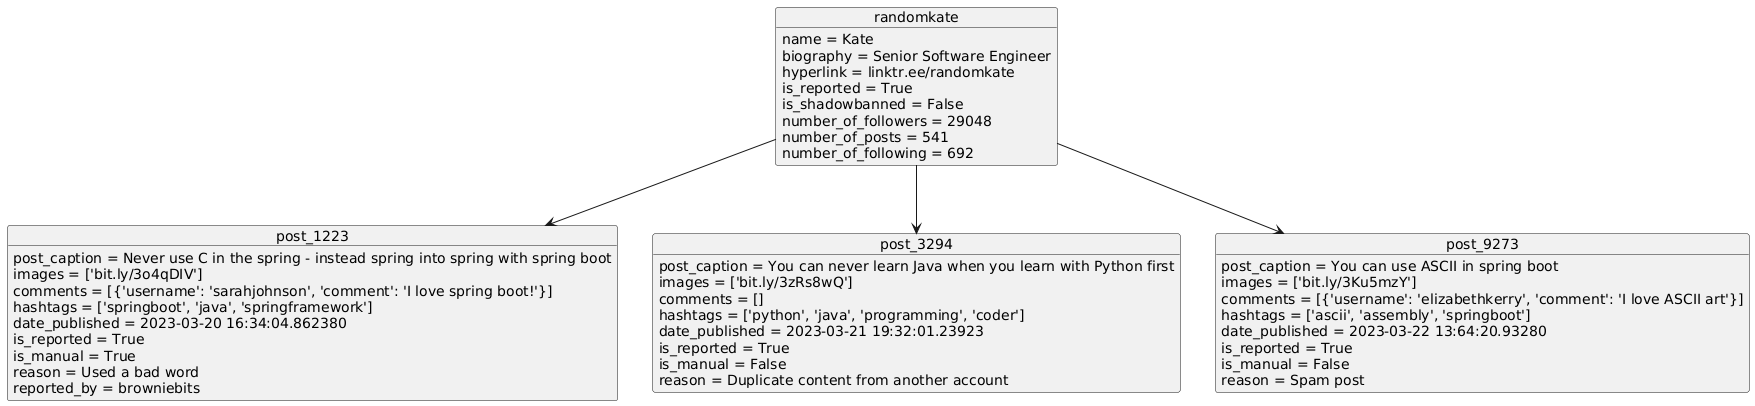

The diagram above was rendered by PlantUML. Its source (embedded in the PNG):
@startuml
object randomkate
randomkate : name = Kate
randomkate : biography = Senior Software Engineer
randomkate : hyperlink = linktr.ee/randomkate
randomkate : is_reported = True
randomkate : is_shadowbanned = False
randomkate : number_of_followers = 29048
randomkate : number_of_posts = 541
randomkate : number_of_following = 692
object post_1223
post_1223 : post_caption = Never use C in the spring - instead spring into spring with spring boot
post_1223 : images = ['bit.ly/3o4qDIV']
post_1223 : comments = [{'username': 'sarahjohnson', 'comment': 'I love spring boot!'}]
post_1223 : hashtags = ['springboot', 'java', 'springframework']
post_1223 : date_published = 2023-03-20 16:34:04.862380
randomkate -down-> post_1223
object post_3294
post_3294 : post_caption = You can never learn Java when you learn with Python first
post_3294 : images = ['bit.ly/3zRs8wQ']
post_3294 : comments = []
post_3294 : hashtags = ['python', 'java', 'programming', 'coder']
post_3294 : date_published = 2023-03-21 19:32:01.23923
randomkate -down-> post_3294
object post_9273
post_9273 : post_caption = You can use ASCII in spring boot
post_9273 : images = ['bit.ly/3Ku5mzY']
post_9273 : comments = [{'username': 'elizabethkerry', 'comment': 'I love ASCII art'}]
post_9273 : hashtags = ['ascii', 'assembly', 'springboot']
post_9273 : date_published = 2023-03-22 13:64:20.93280
randomkate -down-> post_9273
post_1223 : is_reported = True
post_1223 : is_manual = True
post_1223 : reason = Used a bad word
post_1223 : reported_by = browniebits
post_3294 : is_reported = True
post_3294 : is_manual = False
post_3294 : reason = Duplicate content from another account
post_9273 : is_reported = True
post_9273 : is_manual = False
post_9273 : reason = Spam post
@enduml